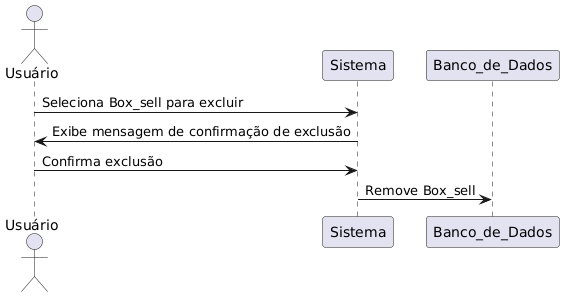

The diagram above was rendered by PlantUML. Its source (embedded in the PNG):
@startuml
actor Usuário
participant Sistema

Actor Usuário
Participant Sistema
Participant Banco_de_Dados

Usuário -> Sistema: Seleciona Box_sell para excluir
Sistema -> Usuário: Exibe mensagem de confirmação de exclusão
Usuário -> Sistema: Confirma exclusão
Sistema -> Banco_de_Dados: Remove Box_sell
@enduml